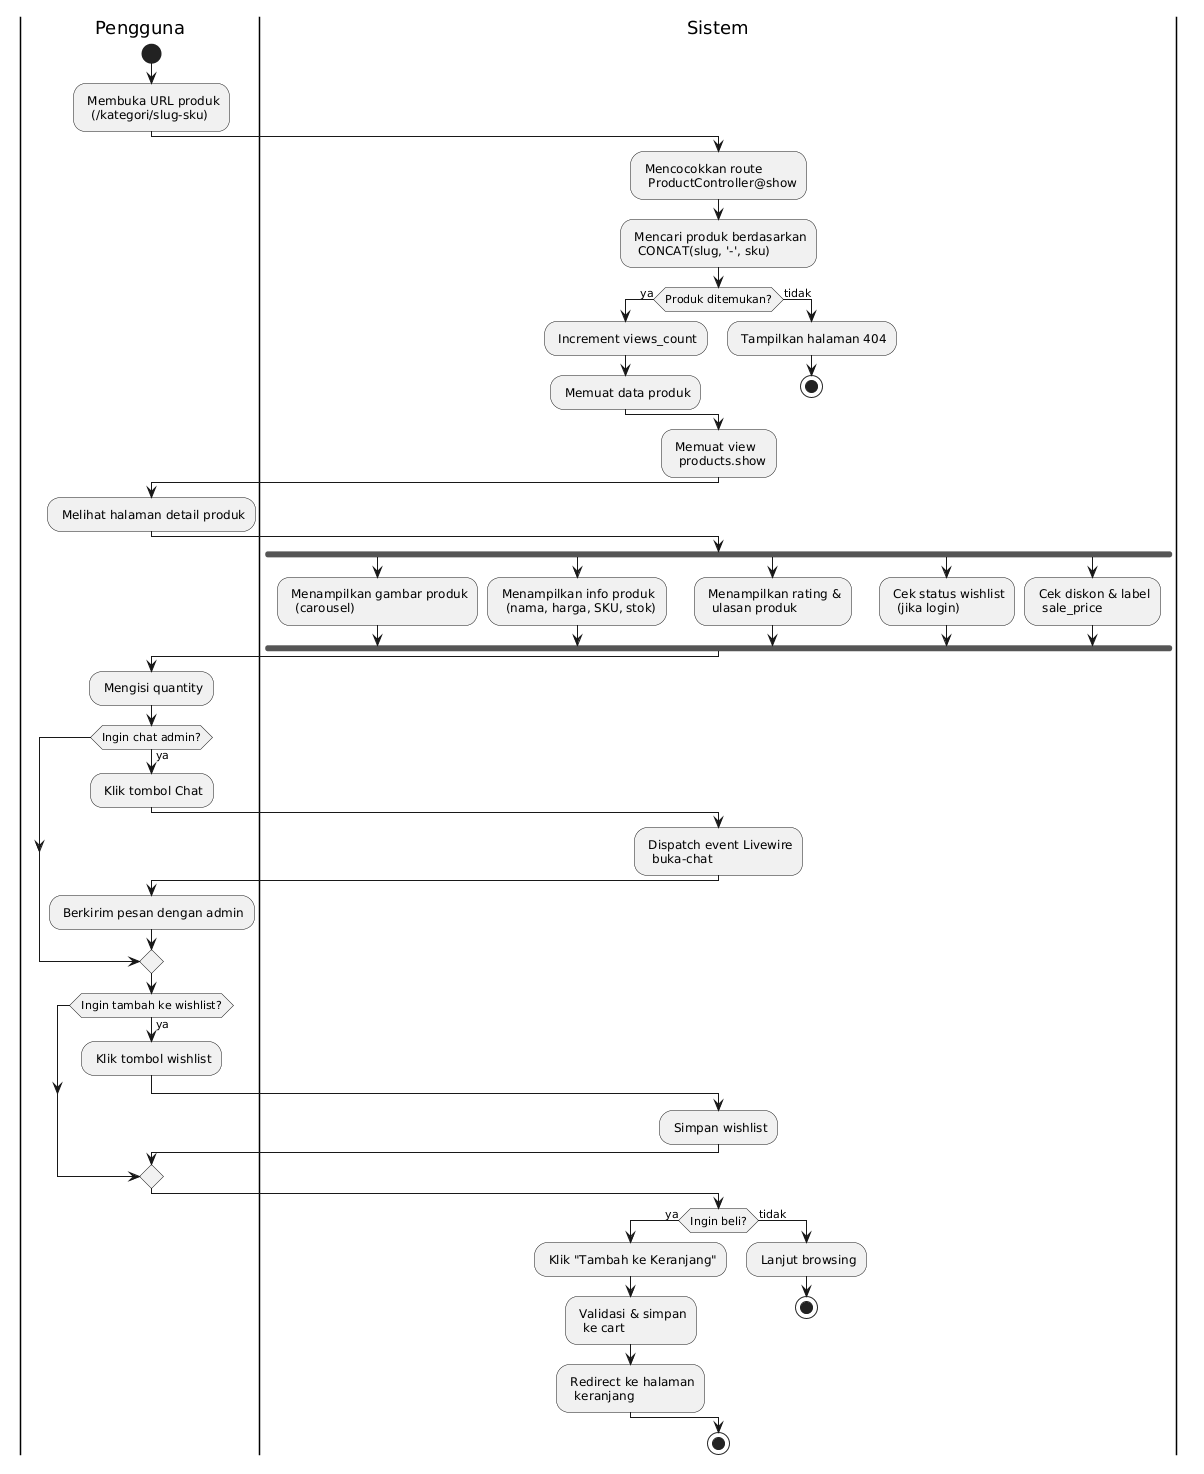

The diagram above was rendered by PlantUML. Its source (embedded in the PNG):
@startuml
|Pengguna|
start
: Membuka URL produk
  (/kategori/slug-sku);
|Sistem|
: Mencocokkan route
  ProductController@show;
: Mencari produk berdasarkan
  CONCAT(slug, '-', sku);

if (Produk ditemukan?) then (ya)
  : Increment views_count;
  : Memuat data produk;
else (tidak)
  : Tampilkan halaman 404;
  stop
endif

: Memuat view
  products.show;

|Pengguna|
: Melihat halaman detail produk;

|Sistem|
fork
  : Menampilkan gambar produk
    (carousel);
fork again
  : Menampilkan info produk
    (nama, harga, SKU, stok);
fork again
  : Menampilkan rating &
    ulasan produk;
fork again
  : Cek status wishlist
    (jika login);
fork again
  : Cek diskon & label
    sale_price;
endfork

|Pengguna|
: Mengisi quantity;

if (Ingin chat admin?) then (ya)
  : Klik tombol Chat;
  |Sistem|
  : Dispatch event Livewire
    buka-chat;
  |Pengguna|
  : Berkirim pesan dengan admin;
endif

if (Ingin tambah ke wishlist?) then (ya)
  : Klik tombol wishlist;
  |Sistem|
  : Simpan wishlist;
endif

if (Ingin beli?) then (ya)
  : Klik "Tambah ke Keranjang";
  |Sistem|
  : Validasi & simpan
    ke cart;
  : Redirect ke halaman
    keranjang;
else (tidak)
  : Lanjut browsing;
  stop
endif

stop
@enduml